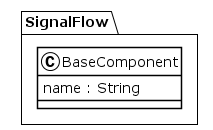

The diagram above was rendered by PlantUML. Its source (embedded in the PNG):
@startuml
!theme plain
package SignalFlow {
class BaseComponent {
	 name : String
}
}
@enduml